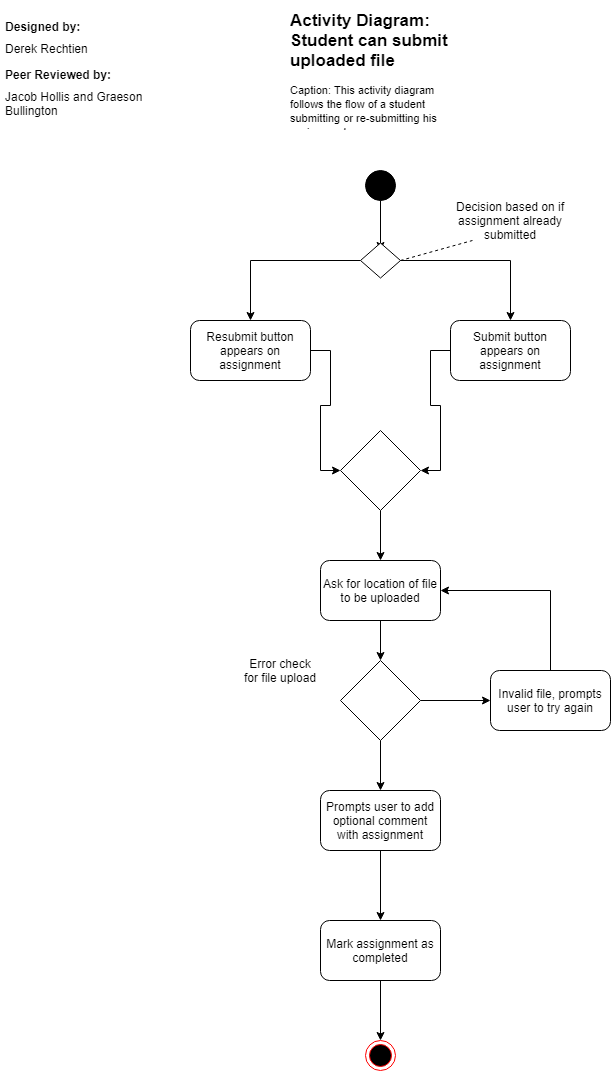

The diagram above was exported from draw.io. Its source (the exported page's mxGraphModel, read from the mxfile embedded in the PNG):
<mxGraphModel dx="868" dy="1582" grid="1" gridSize="10" guides="1" tooltips="1" connect="1" arrows="1" fold="1" page="1" pageScale="1" pageWidth="850" pageHeight="1100" math="0" shadow="0">
  <root>
    <mxCell id="0" />
    <mxCell id="1" parent="0" />
    <mxCell id="gK1a9IeyIKwSp4UsK0Ey-2" style="edgeStyle=orthogonalEdgeStyle;rounded=0;orthogonalLoop=1;jettySize=auto;html=1;exitX=0.5;exitY=1;exitDx=0;exitDy=0;" parent="1" source="gK1a9IeyIKwSp4UsK0Ey-1" edge="1">
      <mxGeometry relative="1" as="geometry">
        <mxPoint x="410" y="240" as="targetPoint" />
      </mxGeometry>
    </mxCell>
    <mxCell id="gK1a9IeyIKwSp4UsK0Ey-1" value="" style="ellipse;shape=doubleEllipse;html=1;dashed=0;whitespace=wrap;aspect=fixed;fillColor=#000000;" parent="1" vertex="1">
      <mxGeometry x="395" y="160" width="30" height="30" as="geometry" />
    </mxCell>
    <mxCell id="W07_Js1pDuNRy9ZTGbuv-27" value="" style="ellipse;html=1;shape=endState;fillColor=#000000;strokeColor=#ff0000;" vertex="1" parent="1">
      <mxGeometry x="395" y="1030" width="30" height="30" as="geometry" />
    </mxCell>
    <mxCell id="W07_Js1pDuNRy9ZTGbuv-29" value="" style="rounded=1;whiteSpace=wrap;html=1;" vertex="1" parent="1">
      <mxGeometry x="350" y="910" width="120" height="60" as="geometry" />
    </mxCell>
    <mxCell id="W07_Js1pDuNRy9ZTGbuv-42" style="edgeStyle=orthogonalEdgeStyle;rounded=0;orthogonalLoop=1;jettySize=auto;html=1;" edge="1" parent="1" source="W07_Js1pDuNRy9ZTGbuv-30" target="W07_Js1pDuNRy9ZTGbuv-27">
      <mxGeometry relative="1" as="geometry" />
    </mxCell>
    <mxCell id="W07_Js1pDuNRy9ZTGbuv-30" value="Mark assignment as completed" style="text;html=1;strokeColor=none;fillColor=none;align=center;verticalAlign=middle;whiteSpace=wrap;rounded=0;" vertex="1" parent="1">
      <mxGeometry x="350" y="910" width="120" height="60" as="geometry" />
    </mxCell>
    <mxCell id="W07_Js1pDuNRy9ZTGbuv-45" value="" style="endArrow=classic;html=1;entryX=0.5;entryY=0;entryDx=0;entryDy=0;" edge="1" parent="1" target="W07_Js1pDuNRy9ZTGbuv-30">
      <mxGeometry width="50" height="50" relative="1" as="geometry">
        <mxPoint x="410" y="840" as="sourcePoint" />
        <mxPoint x="260" y="1080" as="targetPoint" />
      </mxGeometry>
    </mxCell>
    <mxCell id="W07_Js1pDuNRy9ZTGbuv-50" style="edgeStyle=orthogonalEdgeStyle;rounded=0;orthogonalLoop=1;jettySize=auto;html=1;entryX=0.5;entryY=0;entryDx=0;entryDy=0;" edge="1" parent="1" source="W07_Js1pDuNRy9ZTGbuv-46" target="W07_Js1pDuNRy9ZTGbuv-49">
      <mxGeometry relative="1" as="geometry" />
    </mxCell>
    <mxCell id="W07_Js1pDuNRy9ZTGbuv-52" style="edgeStyle=orthogonalEdgeStyle;rounded=0;orthogonalLoop=1;jettySize=auto;html=1;" edge="1" parent="1" source="W07_Js1pDuNRy9ZTGbuv-46" target="W07_Js1pDuNRy9ZTGbuv-51">
      <mxGeometry relative="1" as="geometry" />
    </mxCell>
    <mxCell id="W07_Js1pDuNRy9ZTGbuv-46" value="" style="rhombus;whiteSpace=wrap;html=1;fillColor=#FFFFFF;" vertex="1" parent="1">
      <mxGeometry x="390" y="232.5" width="40" height="35" as="geometry" />
    </mxCell>
    <mxCell id="W07_Js1pDuNRy9ZTGbuv-47" value="Decision based on if assignment already submitted" style="text;html=1;strokeColor=none;fillColor=none;align=center;verticalAlign=middle;whiteSpace=wrap;rounded=0;" vertex="1" parent="1">
      <mxGeometry x="480" y="190" width="120" height="40" as="geometry" />
    </mxCell>
    <mxCell id="W07_Js1pDuNRy9ZTGbuv-48" value="" style="endArrow=none;dashed=1;html=1;entryX=0.183;entryY=1;entryDx=0;entryDy=0;entryPerimeter=0;exitX=1;exitY=0.5;exitDx=0;exitDy=0;" edge="1" parent="1" source="W07_Js1pDuNRy9ZTGbuv-46" target="W07_Js1pDuNRy9ZTGbuv-47">
      <mxGeometry width="50" height="50" relative="1" as="geometry">
        <mxPoint x="490" y="282.5" as="sourcePoint" />
        <mxPoint x="540" y="232.5" as="targetPoint" />
      </mxGeometry>
    </mxCell>
    <mxCell id="W07_Js1pDuNRy9ZTGbuv-56" style="edgeStyle=orthogonalEdgeStyle;rounded=0;orthogonalLoop=1;jettySize=auto;html=1;entryX=0;entryY=0.5;entryDx=0;entryDy=0;" edge="1" parent="1" source="W07_Js1pDuNRy9ZTGbuv-49" target="W07_Js1pDuNRy9ZTGbuv-53">
      <mxGeometry relative="1" as="geometry" />
    </mxCell>
    <mxCell id="W07_Js1pDuNRy9ZTGbuv-49" value="Resubmit button appears on assignment" style="rounded=1;whiteSpace=wrap;html=1;fillColor=#FFFFFF;" vertex="1" parent="1">
      <mxGeometry x="220" y="310" width="120" height="60" as="geometry" />
    </mxCell>
    <mxCell id="W07_Js1pDuNRy9ZTGbuv-57" style="edgeStyle=orthogonalEdgeStyle;rounded=0;orthogonalLoop=1;jettySize=auto;html=1;entryX=1;entryY=0.5;entryDx=0;entryDy=0;" edge="1" parent="1" source="W07_Js1pDuNRy9ZTGbuv-51" target="W07_Js1pDuNRy9ZTGbuv-53">
      <mxGeometry relative="1" as="geometry" />
    </mxCell>
    <mxCell id="W07_Js1pDuNRy9ZTGbuv-51" value="Submit button appears on assignment" style="rounded=1;whiteSpace=wrap;html=1;fillColor=#FFFFFF;" vertex="1" parent="1">
      <mxGeometry x="480" y="310" width="120" height="60" as="geometry" />
    </mxCell>
    <mxCell id="W07_Js1pDuNRy9ZTGbuv-59" style="edgeStyle=orthogonalEdgeStyle;rounded=0;orthogonalLoop=1;jettySize=auto;html=1;entryX=0.5;entryY=0;entryDx=0;entryDy=0;" edge="1" parent="1" source="W07_Js1pDuNRy9ZTGbuv-53" target="W07_Js1pDuNRy9ZTGbuv-58">
      <mxGeometry relative="1" as="geometry" />
    </mxCell>
    <mxCell id="W07_Js1pDuNRy9ZTGbuv-53" value="" style="rhombus;whiteSpace=wrap;html=1;fillColor=#FFFFFF;" vertex="1" parent="1">
      <mxGeometry x="370" y="420" width="80" height="80" as="geometry" />
    </mxCell>
    <mxCell id="W07_Js1pDuNRy9ZTGbuv-64" style="edgeStyle=orthogonalEdgeStyle;rounded=0;orthogonalLoop=1;jettySize=auto;html=1;entryX=0.5;entryY=0;entryDx=0;entryDy=0;" edge="1" parent="1" source="W07_Js1pDuNRy9ZTGbuv-58" target="W07_Js1pDuNRy9ZTGbuv-61">
      <mxGeometry relative="1" as="geometry" />
    </mxCell>
    <mxCell id="W07_Js1pDuNRy9ZTGbuv-58" value="Ask for location of file to be uploaded" style="rounded=1;whiteSpace=wrap;html=1;fillColor=#FFFFFF;" vertex="1" parent="1">
      <mxGeometry x="350" y="550" width="120" height="60" as="geometry" />
    </mxCell>
    <mxCell id="W07_Js1pDuNRy9ZTGbuv-66" style="edgeStyle=orthogonalEdgeStyle;rounded=0;orthogonalLoop=1;jettySize=auto;html=1;entryX=0;entryY=0.5;entryDx=0;entryDy=0;" edge="1" parent="1" source="W07_Js1pDuNRy9ZTGbuv-61" target="W07_Js1pDuNRy9ZTGbuv-65">
      <mxGeometry relative="1" as="geometry" />
    </mxCell>
    <mxCell id="W07_Js1pDuNRy9ZTGbuv-69" style="edgeStyle=orthogonalEdgeStyle;rounded=0;orthogonalLoop=1;jettySize=auto;html=1;entryX=0.5;entryY=0;entryDx=0;entryDy=0;" edge="1" parent="1" source="W07_Js1pDuNRy9ZTGbuv-61" target="W07_Js1pDuNRy9ZTGbuv-68">
      <mxGeometry relative="1" as="geometry" />
    </mxCell>
    <mxCell id="W07_Js1pDuNRy9ZTGbuv-61" value="" style="rhombus;whiteSpace=wrap;html=1;fillColor=#FFFFFF;" vertex="1" parent="1">
      <mxGeometry x="370" y="650" width="80" height="80" as="geometry" />
    </mxCell>
    <mxCell id="W07_Js1pDuNRy9ZTGbuv-62" value="Error check for file upload" style="text;html=1;strokeColor=none;fillColor=none;align=center;verticalAlign=middle;whiteSpace=wrap;rounded=0;" vertex="1" parent="1">
      <mxGeometry x="270" y="640" width="80" height="40" as="geometry" />
    </mxCell>
    <mxCell id="W07_Js1pDuNRy9ZTGbuv-67" style="edgeStyle=orthogonalEdgeStyle;rounded=0;orthogonalLoop=1;jettySize=auto;html=1;entryX=1;entryY=0.5;entryDx=0;entryDy=0;" edge="1" parent="1" source="W07_Js1pDuNRy9ZTGbuv-65" target="W07_Js1pDuNRy9ZTGbuv-58">
      <mxGeometry relative="1" as="geometry">
        <mxPoint x="480" y="570" as="targetPoint" />
        <Array as="points">
          <mxPoint x="580" y="580" />
        </Array>
      </mxGeometry>
    </mxCell>
    <mxCell id="W07_Js1pDuNRy9ZTGbuv-65" value="Invalid file, prompts user to try again" style="rounded=1;whiteSpace=wrap;html=1;fillColor=#FFFFFF;" vertex="1" parent="1">
      <mxGeometry x="520" y="660" width="120" height="60" as="geometry" />
    </mxCell>
    <mxCell id="W07_Js1pDuNRy9ZTGbuv-68" value="Prompts user to add optional comment with assignment" style="rounded=1;whiteSpace=wrap;html=1;fillColor=#FFFFFF;" vertex="1" parent="1">
      <mxGeometry x="350" y="780" width="120" height="60" as="geometry" />
    </mxCell>
    <mxCell id="W07_Js1pDuNRy9ZTGbuv-72" value="&lt;h1 style=&quot;font-size: 12px;&quot;&gt;Designed by:&lt;/h1&gt;&lt;div style=&quot;font-size: 12px;&quot;&gt;Derek Rechtien&lt;/div&gt;" style="text;html=1;strokeColor=none;fillColor=none;spacing=5;spacingTop=-20;whiteSpace=wrap;overflow=hidden;rounded=0;fontSize=12;" vertex="1" parent="1">
      <mxGeometry x="30" y="12" width="110" height="48" as="geometry" />
    </mxCell>
    <mxCell id="W07_Js1pDuNRy9ZTGbuv-73" value="&lt;h1 style=&quot;font-size: 12px;&quot;&gt;Peer Reviewed by:&lt;/h1&gt;&lt;div style=&quot;font-size: 12px;&quot;&gt;Jacob Hollis and Graeson Bullington&lt;/div&gt;" style="text;html=1;strokeColor=none;fillColor=none;spacing=5;spacingTop=-20;whiteSpace=wrap;overflow=hidden;rounded=0;fontSize=12;" vertex="1" parent="1">
      <mxGeometry x="30" y="60" width="190" height="120" as="geometry" />
    </mxCell>
    <mxCell id="W07_Js1pDuNRy9ZTGbuv-75" value="&lt;h1 style=&quot;font-size: 17px&quot;&gt;Activity Diagram: Student can submit uploaded file&lt;/h1&gt;&lt;div&gt;&lt;font style=&quot;font-size: 11px&quot;&gt;Caption: This activity diagram follows the flow of a student submitting or re-submitting his assignment&amp;nbsp;&lt;/font&gt;&lt;/div&gt;" style="text;html=1;strokeColor=none;fillColor=none;spacing=5;spacingTop=-20;whiteSpace=wrap;overflow=hidden;rounded=0;fontSize=12;" vertex="1" parent="1">
      <mxGeometry x="315" width="190" height="120" as="geometry" />
    </mxCell>
  </root>
</mxGraphModel>